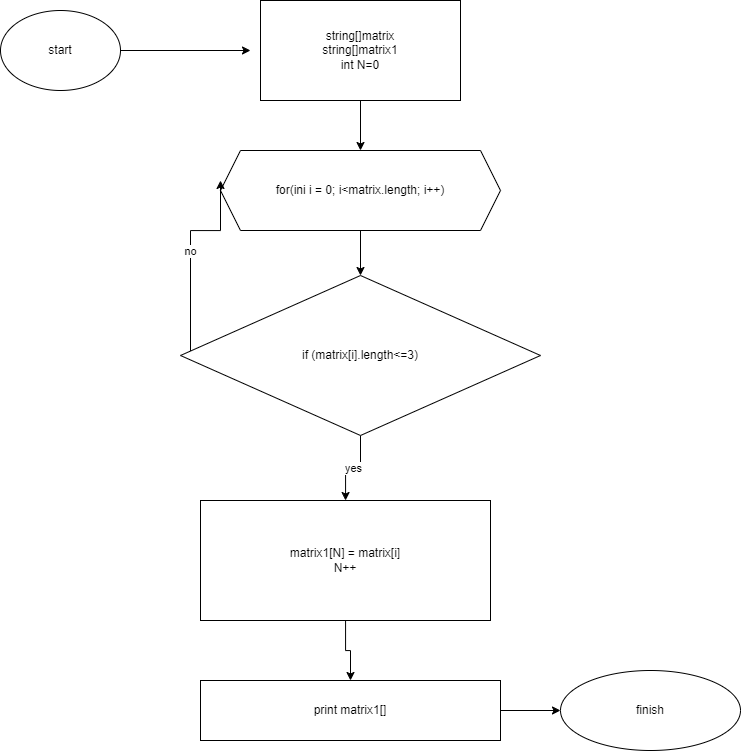

The diagram above was exported from draw.io. Its source (the exported page's mxGraphModel, read from the mxfile embedded in the PNG):
<mxGraphModel dx="1336" dy="759" grid="1" gridSize="10" guides="1" tooltips="1" connect="1" arrows="1" fold="1" page="1" pageScale="1" pageWidth="827" pageHeight="1169" math="0" shadow="0">
  <root>
    <mxCell id="0" />
    <mxCell id="1" parent="0" />
    <mxCell id="P1wdmhYGp5rAM4Uxbz9P-4" value="" style="edgeStyle=orthogonalEdgeStyle;rounded=0;orthogonalLoop=1;jettySize=auto;html=1;" edge="1" parent="1" source="P1wdmhYGp5rAM4Uxbz9P-2" target="P1wdmhYGp5rAM4Uxbz9P-3">
      <mxGeometry relative="1" as="geometry" />
    </mxCell>
    <mxCell id="P1wdmhYGp5rAM4Uxbz9P-2" value="string[]matrix&lt;br&gt;string[]matrix1&lt;br&gt;int N=0" style="rounded=0;whiteSpace=wrap;html=1;" vertex="1" parent="1">
      <mxGeometry x="340" y="310" width="200" height="100" as="geometry" />
    </mxCell>
    <mxCell id="P1wdmhYGp5rAM4Uxbz9P-6" value="" style="edgeStyle=orthogonalEdgeStyle;rounded=0;orthogonalLoop=1;jettySize=auto;html=1;" edge="1" parent="1" source="P1wdmhYGp5rAM4Uxbz9P-3" target="P1wdmhYGp5rAM4Uxbz9P-5">
      <mxGeometry relative="1" as="geometry" />
    </mxCell>
    <mxCell id="P1wdmhYGp5rAM4Uxbz9P-3" value="for(ini i = 0; i&amp;lt;matrix.length; i++)" style="shape=hexagon;perimeter=hexagonPerimeter2;whiteSpace=wrap;html=1;fixedSize=1;rounded=0;" vertex="1" parent="1">
      <mxGeometry x="300" y="460" width="280" height="80" as="geometry" />
    </mxCell>
    <mxCell id="P1wdmhYGp5rAM4Uxbz9P-8" value="yes" style="edgeStyle=orthogonalEdgeStyle;rounded=0;orthogonalLoop=1;jettySize=auto;html=1;" edge="1" parent="1" source="P1wdmhYGp5rAM4Uxbz9P-5" target="P1wdmhYGp5rAM4Uxbz9P-7">
      <mxGeometry relative="1" as="geometry" />
    </mxCell>
    <mxCell id="P1wdmhYGp5rAM4Uxbz9P-10" value="no" style="edgeStyle=orthogonalEdgeStyle;rounded=0;orthogonalLoop=1;jettySize=auto;html=1;entryX=0;entryY=0.375;entryDx=0;entryDy=0;entryPerimeter=0;" edge="1" parent="1" source="P1wdmhYGp5rAM4Uxbz9P-5" target="P1wdmhYGp5rAM4Uxbz9P-3">
      <mxGeometry relative="1" as="geometry">
        <mxPoint x="220" y="540" as="targetPoint" />
        <Array as="points">
          <mxPoint x="270" y="540" />
          <mxPoint x="300" y="540" />
        </Array>
      </mxGeometry>
    </mxCell>
    <mxCell id="P1wdmhYGp5rAM4Uxbz9P-5" value="if (matrix[i].length&amp;lt;=3)" style="rhombus;whiteSpace=wrap;html=1;rounded=0;" vertex="1" parent="1">
      <mxGeometry x="260" y="585" width="360" height="160" as="geometry" />
    </mxCell>
    <mxCell id="P1wdmhYGp5rAM4Uxbz9P-18" value="" style="edgeStyle=orthogonalEdgeStyle;rounded=0;orthogonalLoop=1;jettySize=auto;html=1;" edge="1" parent="1" source="P1wdmhYGp5rAM4Uxbz9P-7" target="P1wdmhYGp5rAM4Uxbz9P-16">
      <mxGeometry relative="1" as="geometry" />
    </mxCell>
    <mxCell id="P1wdmhYGp5rAM4Uxbz9P-7" value="matrix1[N] = matrix[i]&lt;br&gt;N++" style="whiteSpace=wrap;html=1;rounded=0;" vertex="1" parent="1">
      <mxGeometry x="280" y="810" width="290" height="120" as="geometry" />
    </mxCell>
    <mxCell id="P1wdmhYGp5rAM4Uxbz9P-14" value="finish" style="ellipse;whiteSpace=wrap;html=1;rounded=0;" vertex="1" parent="1">
      <mxGeometry x="640" y="980" width="180" height="80" as="geometry" />
    </mxCell>
    <mxCell id="P1wdmhYGp5rAM4Uxbz9P-19" value="" style="edgeStyle=orthogonalEdgeStyle;rounded=0;orthogonalLoop=1;jettySize=auto;html=1;" edge="1" parent="1" source="P1wdmhYGp5rAM4Uxbz9P-16" target="P1wdmhYGp5rAM4Uxbz9P-14">
      <mxGeometry relative="1" as="geometry" />
    </mxCell>
    <mxCell id="P1wdmhYGp5rAM4Uxbz9P-16" value="print matrix1[]" style="rounded=0;whiteSpace=wrap;html=1;" vertex="1" parent="1">
      <mxGeometry x="280" y="990" width="300" height="60" as="geometry" />
    </mxCell>
    <mxCell id="P1wdmhYGp5rAM4Uxbz9P-22" style="edgeStyle=orthogonalEdgeStyle;rounded=0;orthogonalLoop=1;jettySize=auto;html=1;" edge="1" parent="1" source="P1wdmhYGp5rAM4Uxbz9P-20">
      <mxGeometry relative="1" as="geometry">
        <mxPoint x="330" y="360" as="targetPoint" />
      </mxGeometry>
    </mxCell>
    <mxCell id="P1wdmhYGp5rAM4Uxbz9P-20" value="start" style="ellipse;whiteSpace=wrap;html=1;" vertex="1" parent="1">
      <mxGeometry x="80" y="320" width="120" height="80" as="geometry" />
    </mxCell>
  </root>
</mxGraphModel>